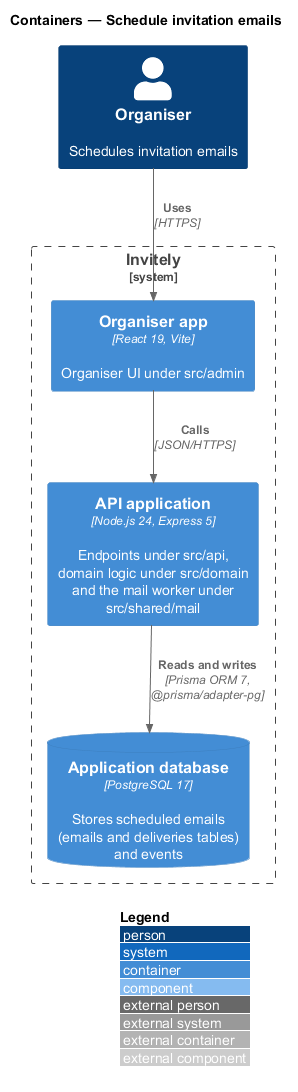

The diagram above was rendered by PlantUML. Its source (embedded in the PNG):
@startuml
!include <C4/C4_Component>
LAYOUT_WITH_LEGEND()
title Containers — Schedule invitation emails

Person(organiser, "Organiser", "Schedules invitation emails")
System_Boundary(invitely, "Invitely") {
  Container(admin, "Organiser app", "React 19, Vite", "Organiser UI under src/admin")
  Container(api, "API application", "Node.js 24, Express 5", "Endpoints under src/api, domain logic under src/domain and the mail worker under src/shared/mail")
  ContainerDb(db, "Application database", "PostgreSQL 17", "Stores scheduled emails (emails and deliveries tables) and events")
}

Rel(organiser, admin, "Uses", "HTTPS")
Rel(admin, api, "Calls", "JSON/HTTPS")
Rel(api, db, "Reads and writes", "Prisma ORM 7, @prisma/adapter-pg")
@enduml